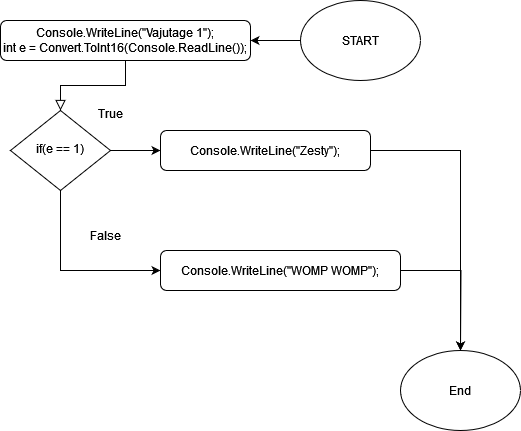

The diagram above was exported from draw.io. Its source (the exported page's mxGraphModel, read from the mxfile embedded in the PNG):
<mxGraphModel dx="2373" dy="1307" grid="1" gridSize="10" guides="1" tooltips="1" connect="1" arrows="1" fold="1" page="1" pageScale="1" pageWidth="827" pageHeight="1169" math="0" shadow="0">
  <root>
    <mxCell id="WIyWlLk6GJQsqaUBKTNV-0" />
    <mxCell id="WIyWlLk6GJQsqaUBKTNV-1" parent="WIyWlLk6GJQsqaUBKTNV-0" />
    <mxCell id="WIyWlLk6GJQsqaUBKTNV-2" value="" style="rounded=0;html=1;jettySize=auto;orthogonalLoop=1;fontSize=11;endArrow=block;endFill=0;endSize=8;strokeWidth=1;shadow=0;labelBackgroundColor=none;edgeStyle=orthogonalEdgeStyle;" parent="WIyWlLk6GJQsqaUBKTNV-1" source="WIyWlLk6GJQsqaUBKTNV-3" target="WIyWlLk6GJQsqaUBKTNV-6" edge="1">
      <mxGeometry relative="1" as="geometry" />
    </mxCell>
    <mxCell id="WIyWlLk6GJQsqaUBKTNV-3" value="Console.WriteLine(&quot;Vajutage 1&quot;);&lt;br&gt;int e = Convert.ToInt16(Console.ReadLine());" style="rounded=1;whiteSpace=wrap;html=1;fontSize=12;glass=0;strokeWidth=1;shadow=0;" parent="WIyWlLk6GJQsqaUBKTNV-1" vertex="1">
      <mxGeometry x="160" y="80" width="250" height="40" as="geometry" />
    </mxCell>
    <mxCell id="uyMlyGDVGw5KgmoPwHDX-0" style="edgeStyle=orthogonalEdgeStyle;rounded=0;orthogonalLoop=1;jettySize=auto;html=1;exitX=1;exitY=0.5;exitDx=0;exitDy=0;" edge="1" parent="WIyWlLk6GJQsqaUBKTNV-1" source="WIyWlLk6GJQsqaUBKTNV-6" target="WIyWlLk6GJQsqaUBKTNV-7">
      <mxGeometry relative="1" as="geometry" />
    </mxCell>
    <mxCell id="uyMlyGDVGw5KgmoPwHDX-1" style="edgeStyle=orthogonalEdgeStyle;rounded=0;orthogonalLoop=1;jettySize=auto;html=1;exitX=0.5;exitY=1;exitDx=0;exitDy=0;entryX=0;entryY=0.5;entryDx=0;entryDy=0;" edge="1" parent="WIyWlLk6GJQsqaUBKTNV-1" source="WIyWlLk6GJQsqaUBKTNV-6" target="WIyWlLk6GJQsqaUBKTNV-12">
      <mxGeometry relative="1" as="geometry" />
    </mxCell>
    <mxCell id="WIyWlLk6GJQsqaUBKTNV-6" value="if(e == 1)" style="rhombus;whiteSpace=wrap;html=1;shadow=0;fontFamily=Helvetica;fontSize=12;align=center;strokeWidth=1;spacing=6;spacingTop=-4;" parent="WIyWlLk6GJQsqaUBKTNV-1" vertex="1">
      <mxGeometry x="170" y="170" width="100" height="80" as="geometry" />
    </mxCell>
    <mxCell id="uyMlyGDVGw5KgmoPwHDX-3" style="edgeStyle=orthogonalEdgeStyle;rounded=0;orthogonalLoop=1;jettySize=auto;html=1;exitX=1;exitY=0.5;exitDx=0;exitDy=0;entryX=0.5;entryY=0;entryDx=0;entryDy=0;" edge="1" parent="WIyWlLk6GJQsqaUBKTNV-1" source="WIyWlLk6GJQsqaUBKTNV-7" target="uyMlyGDVGw5KgmoPwHDX-2">
      <mxGeometry relative="1" as="geometry" />
    </mxCell>
    <mxCell id="WIyWlLk6GJQsqaUBKTNV-7" value="Console.WriteLine(&quot;Zesty&quot;);" style="rounded=1;whiteSpace=wrap;html=1;fontSize=12;glass=0;strokeWidth=1;shadow=0;" parent="WIyWlLk6GJQsqaUBKTNV-1" vertex="1">
      <mxGeometry x="320" y="190" width="210" height="40" as="geometry" />
    </mxCell>
    <mxCell id="uyMlyGDVGw5KgmoPwHDX-4" style="edgeStyle=orthogonalEdgeStyle;rounded=0;orthogonalLoop=1;jettySize=auto;html=1;exitX=1;exitY=0.5;exitDx=0;exitDy=0;" edge="1" parent="WIyWlLk6GJQsqaUBKTNV-1" source="WIyWlLk6GJQsqaUBKTNV-12">
      <mxGeometry relative="1" as="geometry">
        <mxPoint x="620" y="410" as="targetPoint" />
      </mxGeometry>
    </mxCell>
    <mxCell id="WIyWlLk6GJQsqaUBKTNV-12" value="Console.WriteLine(&quot;WOMP WOMP&quot;);" style="rounded=1;whiteSpace=wrap;html=1;fontSize=12;glass=0;strokeWidth=1;shadow=0;" parent="WIyWlLk6GJQsqaUBKTNV-1" vertex="1">
      <mxGeometry x="320" y="310" width="240" height="40" as="geometry" />
    </mxCell>
    <mxCell id="uyMlyGDVGw5KgmoPwHDX-2" value="End" style="ellipse;whiteSpace=wrap;html=1;" vertex="1" parent="WIyWlLk6GJQsqaUBKTNV-1">
      <mxGeometry x="560" y="410" width="120" height="80" as="geometry" />
    </mxCell>
    <mxCell id="uyMlyGDVGw5KgmoPwHDX-6" style="edgeStyle=orthogonalEdgeStyle;rounded=0;orthogonalLoop=1;jettySize=auto;html=1;exitX=0;exitY=0.5;exitDx=0;exitDy=0;entryX=1;entryY=0.5;entryDx=0;entryDy=0;" edge="1" parent="WIyWlLk6GJQsqaUBKTNV-1" source="uyMlyGDVGw5KgmoPwHDX-5" target="WIyWlLk6GJQsqaUBKTNV-3">
      <mxGeometry relative="1" as="geometry" />
    </mxCell>
    <mxCell id="uyMlyGDVGw5KgmoPwHDX-5" value="START" style="ellipse;whiteSpace=wrap;html=1;" vertex="1" parent="WIyWlLk6GJQsqaUBKTNV-1">
      <mxGeometry x="460" y="60" width="120" height="80" as="geometry" />
    </mxCell>
    <mxCell id="uyMlyGDVGw5KgmoPwHDX-7" value="False" style="text;html=1;align=center;verticalAlign=middle;resizable=0;points=[];autosize=1;strokeColor=none;fillColor=none;" vertex="1" parent="WIyWlLk6GJQsqaUBKTNV-1">
      <mxGeometry x="240" y="280" width="50" height="30" as="geometry" />
    </mxCell>
    <mxCell id="uyMlyGDVGw5KgmoPwHDX-8" value="True" style="text;html=1;align=center;verticalAlign=middle;resizable=0;points=[];autosize=1;strokeColor=none;fillColor=none;" vertex="1" parent="WIyWlLk6GJQsqaUBKTNV-1">
      <mxGeometry x="245" y="158" width="50" height="30" as="geometry" />
    </mxCell>
  </root>
</mxGraphModel>